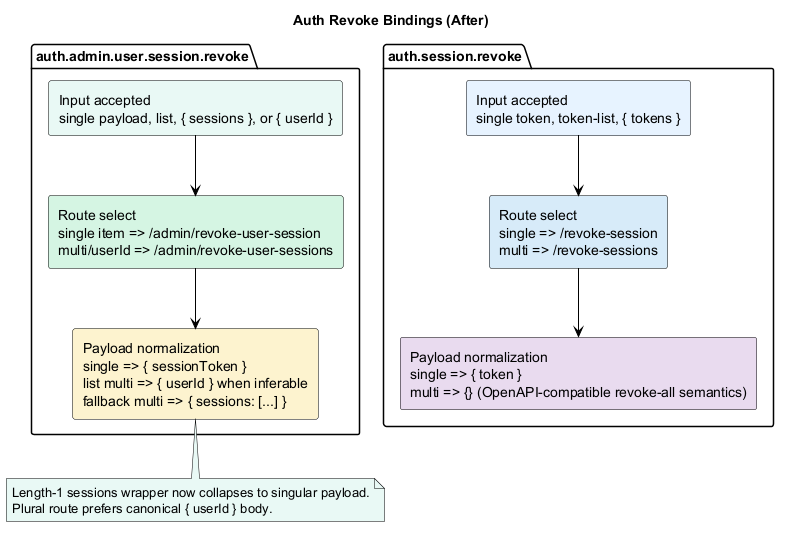

The diagram above was rendered by PlantUML. Its source (embedded in the PNG):
@startuml
skinparam backgroundColor #FFFFFF
skinparam defaultFontColor #000000
skinparam ArrowColor #000000
skinparam PackageBorderColor #000000
skinparam PackageFontColor #000000
skinparam RectangleBorderColor #000000
skinparam RectangleFontColor #000000
skinparam NoteBorderColor #000000
skinparam NoteFontColor #000000
skinparam NoteBackgroundColor #E8F8F5

title Auth Revoke Bindings (After)

package "auth.session.revoke" {
  rectangle "Input accepted\nsingle token, token-list, { tokens }" as sessionInput #E7F3FF
  rectangle "Route select\nsingle => /revoke-session\nmulti => /revoke-sessions" as sessionRoute #D6EAF8
  rectangle "Payload normalization\nsingle => { token }\nmulti => {} (OpenAPI-compatible revoke-all semantics)" as sessionPayload #E8DAEF
  sessionInput --> sessionRoute
  sessionRoute --> sessionPayload
}

package "auth.admin.user.session.revoke" {
  rectangle "Input accepted\nsingle payload, list, { sessions }, or { userId }" as adminInput #E8F8F5
  rectangle "Route select\nsingle item => /admin/revoke-user-session\nmulti/userId => /admin/revoke-user-sessions" as adminRoute #D5F5E3
  rectangle "Payload normalization\nsingle => { sessionToken }\nlist multi => { userId } when inferable\nfallback multi => { sessions: [...] }" as adminPayload #FCF3CF
  adminInput --> adminRoute
  adminRoute --> adminPayload
}

note bottom of adminPayload
Length-1 sessions wrapper now collapses to singular payload.
Plural route prefers canonical { userId } body.
end note

@enduml